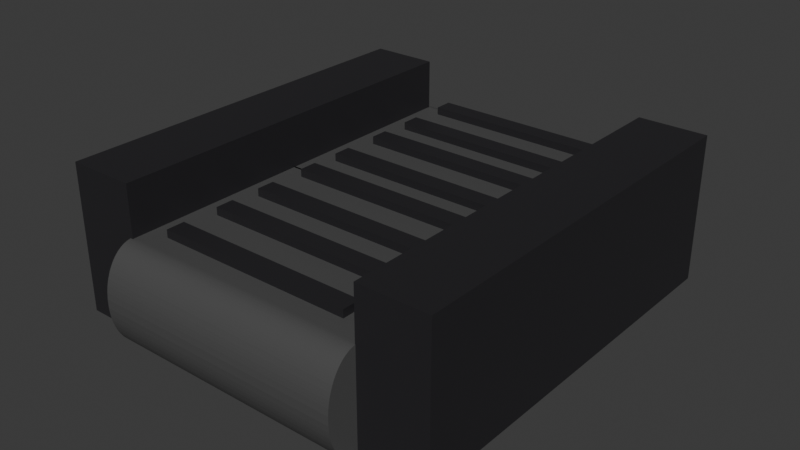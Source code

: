 # Source: belt.blend  (saved by Blender 4.4.30; exported with 4.5.12 LTS)
import bpy
from mathutils import Matrix  # noqa: F401  (used for matrix-valued properties, if any)

bpy.ops.wm.read_factory_settings(use_empty=True)
scene = bpy.context.scene
scene.name = 'Scene'

# ---- collections
col_collection = bpy.data.collections.new('Collection'); scene.collection.children.link(col_collection)

# ---- materials (node trees are filled in below, after node groups)
mat_material_001 = bpy.data.materials.new('Material.001')
mat_material_001.alpha_threshold = 0.0
mat_material_001.roughness = 0.5
mat_material_001.line_color = (0.0, 0.0, 0.0, 1.0)
mat_material = bpy.data.materials.new('Material')
mat_material.alpha_threshold = 0.0
mat_material.roughness = 0.5
mat_material.line_color = (0.0, 0.0, 0.0, 1.0)
mat_material_003 = bpy.data.materials.new('Material.003')
mat_material_002 = bpy.data.materials.new('Material.002')
mat_material_004 = bpy.data.materials.new('Material.004')
mat_material_005 = bpy.data.materials.new('Material.005')
mat_material_006 = bpy.data.materials.new('Material.006')
mat_material_007 = bpy.data.materials.new('Material.007')
mat_material_008 = bpy.data.materials.new('Material.008')
mat_material_009 = bpy.data.materials.new('Material.009')
mat_material_010 = bpy.data.materials.new('Material.010')
mat_material_011 = bpy.data.materials.new('Material.011')
mat_material_011.alpha_threshold = 0.0
mat_material_011.roughness = 0.5
mat_material_011.line_color = (0.0, 0.0, 0.0, 1.0)
mat_material_012 = bpy.data.materials.new('Material.012')
mat_material_012.alpha_threshold = 0.0
mat_material_012.roughness = 0.5
mat_material_012.line_color = (0.0, 0.0, 0.0, 1.0)
mat_material_013 = bpy.data.materials.new('Material.013')
mat_material_014 = bpy.data.materials.new('Material.014')
mat_material_015 = bpy.data.materials.new('Material.015')
mat_material_016 = bpy.data.materials.new('Material.016')
mat_material_017 = bpy.data.materials.new('Material.017')
mat_material_018 = bpy.data.materials.new('Material.018')
mat_material_019 = bpy.data.materials.new('Material.019')
mat_material_020 = bpy.data.materials.new('Material.020')
mat_material_021 = bpy.data.materials.new('Material.021')
mat_material_022 = bpy.data.materials.new('Material.022')
mat_material_022.alpha_threshold = 0.0
mat_material_022.roughness = 0.5
mat_material_022.line_color = (0.0, 0.0, 0.0, 1.0)
mat_material_023 = bpy.data.materials.new('Material.023')
mat_material_023.alpha_threshold = 0.0
mat_material_023.roughness = 0.5
mat_material_023.line_color = (0.0, 0.0, 0.0, 1.0)
mat_material_024 = bpy.data.materials.new('Material.024')
mat_material_025 = bpy.data.materials.new('Material.025')
mat_material_026 = bpy.data.materials.new('Material.026')
mat_material_027 = bpy.data.materials.new('Material.027')
mat_material_028 = bpy.data.materials.new('Material.028')
mat_material_029 = bpy.data.materials.new('Material.029')
mat_material_030 = bpy.data.materials.new('Material.030')
mat_material_031 = bpy.data.materials.new('Material.031')
mat_material_032 = bpy.data.materials.new('Material.032')
mat_material_033 = bpy.data.materials.new('Material.033')
mat_material_033.alpha_threshold = 0.0
mat_material_033.roughness = 0.5
mat_material_033.line_color = (0.0, 0.0, 0.0, 1.0)
mat_material_034 = bpy.data.materials.new('Material.034')
mat_material_034.alpha_threshold = 0.0
mat_material_034.roughness = 0.5
mat_material_034.line_color = (0.0, 0.0, 0.0, 1.0)
mat_material_035 = bpy.data.materials.new('Material.035')
mat_material_036 = bpy.data.materials.new('Material.036')
mat_material_037 = bpy.data.materials.new('Material.037')
mat_material_038 = bpy.data.materials.new('Material.038')
mat_material_039 = bpy.data.materials.new('Material.039')
mat_material_040 = bpy.data.materials.new('Material.040')
mat_material_041 = bpy.data.materials.new('Material.041')
mat_material_042 = bpy.data.materials.new('Material.042')
mat_material_043 = bpy.data.materials.new('Material.043')

# ---- material node trees
mat_material_001.use_nodes = True; mat_material_001.node_tree.nodes.clear()
_N = mat_material_001.node_tree.nodes; _L = mat_material_001.node_tree.links
n0 = _N.new('ShaderNodeOutputMaterial'); n0.name = 'Material Output'; n0.location = (300, 300)
n1 = _N.new('ShaderNodeBsdfPrincipled'); n1.name = 'Principled BSDF'; n1.location = (10, 300)
n1.inputs[0].default_value = (0.07618, 0.07619, 0.07619, 1.0)
n1.inputs[3].default_value = 1.45
_L.new(n1.outputs[0], n0.inputs[0])
n0.is_active_output = True
mat_material.use_nodes = True; mat_material.node_tree.nodes.clear()
_N = mat_material.node_tree.nodes; _L = mat_material.node_tree.links
n0 = _N.new('ShaderNodeOutputMaterial'); n0.name = 'Material Output'; n0.location = (300, 300)
n1 = _N.new('ShaderNodeBsdfPrincipled'); n1.name = 'Principled BSDF'; n1.location = (10, 300)
n1.inputs[0].default_value = (0.07618, 0.07619, 0.07619, 1.0)
n1.inputs[3].default_value = 1.45
_L.new(n1.outputs[0], n0.inputs[0])
n0.is_active_output = True
mat_material_003.use_nodes = True; mat_material_003.node_tree.nodes.clear()
_N = mat_material_003.node_tree.nodes; _L = mat_material_003.node_tree.links
n0 = _N.new('ShaderNodeBsdfPrincipled'); n0.name = 'Principled BSDF'; n0.location = (10, 300)
n0.inputs[0].default_value = (0.01938, 0.0185, 0.02122, 1.0)
n1 = _N.new('ShaderNodeOutputMaterial'); n1.name = 'Material Output'; n1.location = (300, 300)
_L.new(n0.outputs[0], n1.inputs[0])
n1.is_active_output = True
mat_material_002.use_nodes = True; mat_material_002.node_tree.nodes.clear()
_N = mat_material_002.node_tree.nodes; _L = mat_material_002.node_tree.links
n0 = _N.new('ShaderNodeBsdfPrincipled'); n0.name = 'Principled BSDF'; n0.location = (10, 300)
n0.inputs[0].default_value = (0.01938, 0.0185, 0.02122, 1.0)
n1 = _N.new('ShaderNodeOutputMaterial'); n1.name = 'Material Output'; n1.location = (300, 300)
_L.new(n0.outputs[0], n1.inputs[0])
n1.is_active_output = True
mat_material_004.use_nodes = True; mat_material_004.node_tree.nodes.clear()
_N = mat_material_004.node_tree.nodes; _L = mat_material_004.node_tree.links
n0 = _N.new('ShaderNodeBsdfPrincipled'); n0.name = 'Principled BSDF'; n0.location = (10, 300)
n0.inputs[0].default_value = (0.01938, 0.0185, 0.02122, 1.0)
n1 = _N.new('ShaderNodeOutputMaterial'); n1.name = 'Material Output'; n1.location = (300, 300)
_L.new(n0.outputs[0], n1.inputs[0])
n1.is_active_output = True
mat_material_005.use_nodes = True; mat_material_005.node_tree.nodes.clear()
_N = mat_material_005.node_tree.nodes; _L = mat_material_005.node_tree.links
n0 = _N.new('ShaderNodeBsdfPrincipled'); n0.name = 'Principled BSDF'; n0.location = (10, 300)
n0.inputs[0].default_value = (0.01938, 0.0185, 0.02122, 1.0)
n1 = _N.new('ShaderNodeOutputMaterial'); n1.name = 'Material Output'; n1.location = (300, 300)
_L.new(n0.outputs[0], n1.inputs[0])
n1.is_active_output = True
mat_material_006.use_nodes = True; mat_material_006.node_tree.nodes.clear()
_N = mat_material_006.node_tree.nodes; _L = mat_material_006.node_tree.links
n0 = _N.new('ShaderNodeBsdfPrincipled'); n0.name = 'Principled BSDF'; n0.location = (10, 300)
n0.inputs[0].default_value = (0.01938, 0.0185, 0.02122, 1.0)
n1 = _N.new('ShaderNodeOutputMaterial'); n1.name = 'Material Output'; n1.location = (300, 300)
_L.new(n0.outputs[0], n1.inputs[0])
n1.is_active_output = True
mat_material_007.use_nodes = True; mat_material_007.node_tree.nodes.clear()
_N = mat_material_007.node_tree.nodes; _L = mat_material_007.node_tree.links
n0 = _N.new('ShaderNodeBsdfPrincipled'); n0.name = 'Principled BSDF'; n0.location = (10, 300)
n0.inputs[0].default_value = (0.01938, 0.0185, 0.02122, 1.0)
n1 = _N.new('ShaderNodeOutputMaterial'); n1.name = 'Material Output'; n1.location = (300, 300)
_L.new(n0.outputs[0], n1.inputs[0])
n1.is_active_output = True
mat_material_008.use_nodes = True; mat_material_008.node_tree.nodes.clear()
_N = mat_material_008.node_tree.nodes; _L = mat_material_008.node_tree.links
n0 = _N.new('ShaderNodeBsdfPrincipled'); n0.name = 'Principled BSDF'; n0.location = (10, 300)
n0.inputs[0].default_value = (0.01938, 0.0185, 0.02122, 1.0)
n1 = _N.new('ShaderNodeOutputMaterial'); n1.name = 'Material Output'; n1.location = (300, 300)
_L.new(n0.outputs[0], n1.inputs[0])
n1.is_active_output = True
mat_material_009.use_nodes = True; mat_material_009.node_tree.nodes.clear()
_N = mat_material_009.node_tree.nodes; _L = mat_material_009.node_tree.links
n0 = _N.new('ShaderNodeBsdfPrincipled'); n0.name = 'Principled BSDF'; n0.location = (10, 300)
n0.inputs[0].default_value = (0.01938, 0.0185, 0.02122, 1.0)
n1 = _N.new('ShaderNodeOutputMaterial'); n1.name = 'Material Output'; n1.location = (300, 300)
_L.new(n0.outputs[0], n1.inputs[0])
n1.is_active_output = True
mat_material_010.use_nodes = True; mat_material_010.node_tree.nodes.clear()
_N = mat_material_010.node_tree.nodes; _L = mat_material_010.node_tree.links
n0 = _N.new('ShaderNodeBsdfPrincipled'); n0.name = 'Principled BSDF'; n0.location = (10, 300)
n0.inputs[0].default_value = (0.01938, 0.0185, 0.02122, 1.0)
n1 = _N.new('ShaderNodeOutputMaterial'); n1.name = 'Material Output'; n1.location = (300, 300)
_L.new(n0.outputs[0], n1.inputs[0])
n1.is_active_output = True
mat_material_011.use_nodes = True; mat_material_011.node_tree.nodes.clear()
_N = mat_material_011.node_tree.nodes; _L = mat_material_011.node_tree.links
n0 = _N.new('ShaderNodeOutputMaterial'); n0.name = 'Material Output'; n0.location = (300, 300)
n1 = _N.new('ShaderNodeBsdfPrincipled'); n1.name = 'Principled BSDF'; n1.location = (10, 300)
n1.inputs[0].default_value = (0.07618, 0.07619, 0.07619, 1.0)
n1.inputs[3].default_value = 1.45
_L.new(n1.outputs[0], n0.inputs[0])
n0.is_active_output = True
mat_material_012.use_nodes = True; mat_material_012.node_tree.nodes.clear()
_N = mat_material_012.node_tree.nodes; _L = mat_material_012.node_tree.links
n0 = _N.new('ShaderNodeOutputMaterial'); n0.name = 'Material Output'; n0.location = (300, 300)
n1 = _N.new('ShaderNodeBsdfPrincipled'); n1.name = 'Principled BSDF'; n1.location = (10, 300)
n1.inputs[0].default_value = (0.07618, 0.07619, 0.07619, 1.0)
n1.inputs[3].default_value = 1.45
_L.new(n1.outputs[0], n0.inputs[0])
n0.is_active_output = True
mat_material_013.use_nodes = True; mat_material_013.node_tree.nodes.clear()
_N = mat_material_013.node_tree.nodes; _L = mat_material_013.node_tree.links
n0 = _N.new('ShaderNodeBsdfPrincipled'); n0.name = 'Principled BSDF'; n0.location = (10, 300)
n0.inputs[0].default_value = (0.01938, 0.0185, 0.02122, 1.0)
n1 = _N.new('ShaderNodeOutputMaterial'); n1.name = 'Material Output'; n1.location = (300, 300)
_L.new(n0.outputs[0], n1.inputs[0])
n1.is_active_output = True
mat_material_014.use_nodes = True; mat_material_014.node_tree.nodes.clear()
_N = mat_material_014.node_tree.nodes; _L = mat_material_014.node_tree.links
n0 = _N.new('ShaderNodeBsdfPrincipled'); n0.name = 'Principled BSDF'; n0.location = (10, 300)
n0.inputs[0].default_value = (0.01938, 0.0185, 0.02122, 1.0)
n1 = _N.new('ShaderNodeOutputMaterial'); n1.name = 'Material Output'; n1.location = (300, 300)
_L.new(n0.outputs[0], n1.inputs[0])
n1.is_active_output = True
mat_material_015.use_nodes = True; mat_material_015.node_tree.nodes.clear()
_N = mat_material_015.node_tree.nodes; _L = mat_material_015.node_tree.links
n0 = _N.new('ShaderNodeBsdfPrincipled'); n0.name = 'Principled BSDF'; n0.location = (10, 300)
n0.inputs[0].default_value = (0.01938, 0.0185, 0.02122, 1.0)
n1 = _N.new('ShaderNodeOutputMaterial'); n1.name = 'Material Output'; n1.location = (300, 300)
_L.new(n0.outputs[0], n1.inputs[0])
n1.is_active_output = True
mat_material_016.use_nodes = True; mat_material_016.node_tree.nodes.clear()
_N = mat_material_016.node_tree.nodes; _L = mat_material_016.node_tree.links
n0 = _N.new('ShaderNodeBsdfPrincipled'); n0.name = 'Principled BSDF'; n0.location = (10, 300)
n0.inputs[0].default_value = (0.01938, 0.0185, 0.02122, 1.0)
n1 = _N.new('ShaderNodeOutputMaterial'); n1.name = 'Material Output'; n1.location = (300, 300)
_L.new(n0.outputs[0], n1.inputs[0])
n1.is_active_output = True
mat_material_017.use_nodes = True; mat_material_017.node_tree.nodes.clear()
_N = mat_material_017.node_tree.nodes; _L = mat_material_017.node_tree.links
n0 = _N.new('ShaderNodeBsdfPrincipled'); n0.name = 'Principled BSDF'; n0.location = (10, 300)
n0.inputs[0].default_value = (0.01938, 0.0185, 0.02122, 1.0)
n1 = _N.new('ShaderNodeOutputMaterial'); n1.name = 'Material Output'; n1.location = (300, 300)
_L.new(n0.outputs[0], n1.inputs[0])
n1.is_active_output = True
mat_material_018.use_nodes = True; mat_material_018.node_tree.nodes.clear()
_N = mat_material_018.node_tree.nodes; _L = mat_material_018.node_tree.links
n0 = _N.new('ShaderNodeBsdfPrincipled'); n0.name = 'Principled BSDF'; n0.location = (10, 300)
n0.inputs[0].default_value = (0.01938, 0.0185, 0.02122, 1.0)
n1 = _N.new('ShaderNodeOutputMaterial'); n1.name = 'Material Output'; n1.location = (300, 300)
_L.new(n0.outputs[0], n1.inputs[0])
n1.is_active_output = True
mat_material_019.use_nodes = True; mat_material_019.node_tree.nodes.clear()
_N = mat_material_019.node_tree.nodes; _L = mat_material_019.node_tree.links
n0 = _N.new('ShaderNodeBsdfPrincipled'); n0.name = 'Principled BSDF'; n0.location = (10, 300)
n0.inputs[0].default_value = (0.01938, 0.0185, 0.02122, 1.0)
n1 = _N.new('ShaderNodeOutputMaterial'); n1.name = 'Material Output'; n1.location = (300, 300)
_L.new(n0.outputs[0], n1.inputs[0])
n1.is_active_output = True
mat_material_020.use_nodes = True; mat_material_020.node_tree.nodes.clear()
_N = mat_material_020.node_tree.nodes; _L = mat_material_020.node_tree.links
n0 = _N.new('ShaderNodeBsdfPrincipled'); n0.name = 'Principled BSDF'; n0.location = (10, 300)
n0.inputs[0].default_value = (0.01938, 0.0185, 0.02122, 1.0)
n1 = _N.new('ShaderNodeOutputMaterial'); n1.name = 'Material Output'; n1.location = (300, 300)
_L.new(n0.outputs[0], n1.inputs[0])
n1.is_active_output = True
mat_material_021.use_nodes = True; mat_material_021.node_tree.nodes.clear()
_N = mat_material_021.node_tree.nodes; _L = mat_material_021.node_tree.links
n0 = _N.new('ShaderNodeBsdfPrincipled'); n0.name = 'Principled BSDF'; n0.location = (10, 300)
n0.inputs[0].default_value = (0.01938, 0.0185, 0.02122, 1.0)
n1 = _N.new('ShaderNodeOutputMaterial'); n1.name = 'Material Output'; n1.location = (300, 300)
_L.new(n0.outputs[0], n1.inputs[0])
n1.is_active_output = True
mat_material_022.use_nodes = True; mat_material_022.node_tree.nodes.clear()
_N = mat_material_022.node_tree.nodes; _L = mat_material_022.node_tree.links
n0 = _N.new('ShaderNodeOutputMaterial'); n0.name = 'Material Output'; n0.location = (300, 300)
n1 = _N.new('ShaderNodeBsdfPrincipled'); n1.name = 'Principled BSDF'; n1.location = (10, 300)
n1.inputs[0].default_value = (0.07618, 0.07619, 0.07619, 1.0)
n1.inputs[3].default_value = 1.45
_L.new(n1.outputs[0], n0.inputs[0])
n0.is_active_output = True
mat_material_023.use_nodes = True; mat_material_023.node_tree.nodes.clear()
_N = mat_material_023.node_tree.nodes; _L = mat_material_023.node_tree.links
n0 = _N.new('ShaderNodeOutputMaterial'); n0.name = 'Material Output'; n0.location = (300, 300)
n1 = _N.new('ShaderNodeBsdfPrincipled'); n1.name = 'Principled BSDF'; n1.location = (10, 300)
n1.inputs[0].default_value = (0.07618, 0.07619, 0.07619, 1.0)
n1.inputs[3].default_value = 1.45
_L.new(n1.outputs[0], n0.inputs[0])
n0.is_active_output = True
mat_material_024.use_nodes = True; mat_material_024.node_tree.nodes.clear()
_N = mat_material_024.node_tree.nodes; _L = mat_material_024.node_tree.links
n0 = _N.new('ShaderNodeBsdfPrincipled'); n0.name = 'Principled BSDF'; n0.location = (10, 300)
n0.inputs[0].default_value = (0.01938, 0.0185, 0.02122, 1.0)
n1 = _N.new('ShaderNodeOutputMaterial'); n1.name = 'Material Output'; n1.location = (300, 300)
_L.new(n0.outputs[0], n1.inputs[0])
n1.is_active_output = True
mat_material_025.use_nodes = True; mat_material_025.node_tree.nodes.clear()
_N = mat_material_025.node_tree.nodes; _L = mat_material_025.node_tree.links
n0 = _N.new('ShaderNodeBsdfPrincipled'); n0.name = 'Principled BSDF'; n0.location = (10, 300)
n0.inputs[0].default_value = (0.01938, 0.0185, 0.02122, 1.0)
n1 = _N.new('ShaderNodeOutputMaterial'); n1.name = 'Material Output'; n1.location = (300, 300)
_L.new(n0.outputs[0], n1.inputs[0])
n1.is_active_output = True
mat_material_026.use_nodes = True; mat_material_026.node_tree.nodes.clear()
_N = mat_material_026.node_tree.nodes; _L = mat_material_026.node_tree.links
n0 = _N.new('ShaderNodeBsdfPrincipled'); n0.name = 'Principled BSDF'; n0.location = (10, 300)
n0.inputs[0].default_value = (0.01938, 0.0185, 0.02122, 1.0)
n1 = _N.new('ShaderNodeOutputMaterial'); n1.name = 'Material Output'; n1.location = (300, 300)
_L.new(n0.outputs[0], n1.inputs[0])
n1.is_active_output = True
mat_material_027.use_nodes = True; mat_material_027.node_tree.nodes.clear()
_N = mat_material_027.node_tree.nodes; _L = mat_material_027.node_tree.links
n0 = _N.new('ShaderNodeBsdfPrincipled'); n0.name = 'Principled BSDF'; n0.location = (10, 300)
n0.inputs[0].default_value = (0.01938, 0.0185, 0.02122, 1.0)
n1 = _N.new('ShaderNodeOutputMaterial'); n1.name = 'Material Output'; n1.location = (300, 300)
_L.new(n0.outputs[0], n1.inputs[0])
n1.is_active_output = True
mat_material_028.use_nodes = True; mat_material_028.node_tree.nodes.clear()
_N = mat_material_028.node_tree.nodes; _L = mat_material_028.node_tree.links
n0 = _N.new('ShaderNodeBsdfPrincipled'); n0.name = 'Principled BSDF'; n0.location = (10, 300)
n0.inputs[0].default_value = (0.01938, 0.0185, 0.02122, 1.0)
n1 = _N.new('ShaderNodeOutputMaterial'); n1.name = 'Material Output'; n1.location = (300, 300)
_L.new(n0.outputs[0], n1.inputs[0])
n1.is_active_output = True
mat_material_029.use_nodes = True; mat_material_029.node_tree.nodes.clear()
_N = mat_material_029.node_tree.nodes; _L = mat_material_029.node_tree.links
n0 = _N.new('ShaderNodeBsdfPrincipled'); n0.name = 'Principled BSDF'; n0.location = (10, 300)
n0.inputs[0].default_value = (0.01938, 0.0185, 0.02122, 1.0)
n1 = _N.new('ShaderNodeOutputMaterial'); n1.name = 'Material Output'; n1.location = (300, 300)
_L.new(n0.outputs[0], n1.inputs[0])
n1.is_active_output = True
mat_material_030.use_nodes = True; mat_material_030.node_tree.nodes.clear()
_N = mat_material_030.node_tree.nodes; _L = mat_material_030.node_tree.links
n0 = _N.new('ShaderNodeBsdfPrincipled'); n0.name = 'Principled BSDF'; n0.location = (10, 300)
n0.inputs[0].default_value = (0.01938, 0.0185, 0.02122, 1.0)
n1 = _N.new('ShaderNodeOutputMaterial'); n1.name = 'Material Output'; n1.location = (300, 300)
_L.new(n0.outputs[0], n1.inputs[0])
n1.is_active_output = True
mat_material_031.use_nodes = True; mat_material_031.node_tree.nodes.clear()
_N = mat_material_031.node_tree.nodes; _L = mat_material_031.node_tree.links
n0 = _N.new('ShaderNodeBsdfPrincipled'); n0.name = 'Principled BSDF'; n0.location = (10, 300)
n0.inputs[0].default_value = (0.01938, 0.0185, 0.02122, 1.0)
n1 = _N.new('ShaderNodeOutputMaterial'); n1.name = 'Material Output'; n1.location = (300, 300)
_L.new(n0.outputs[0], n1.inputs[0])
n1.is_active_output = True
mat_material_032.use_nodes = True; mat_material_032.node_tree.nodes.clear()
_N = mat_material_032.node_tree.nodes; _L = mat_material_032.node_tree.links
n0 = _N.new('ShaderNodeBsdfPrincipled'); n0.name = 'Principled BSDF'; n0.location = (10, 300)
n0.inputs[0].default_value = (0.01938, 0.0185, 0.02122, 1.0)
n1 = _N.new('ShaderNodeOutputMaterial'); n1.name = 'Material Output'; n1.location = (300, 300)
_L.new(n0.outputs[0], n1.inputs[0])
n1.is_active_output = True
mat_material_033.use_nodes = True; mat_material_033.node_tree.nodes.clear()
_N = mat_material_033.node_tree.nodes; _L = mat_material_033.node_tree.links
n0 = _N.new('ShaderNodeOutputMaterial'); n0.name = 'Material Output'; n0.location = (300, 300)
n1 = _N.new('ShaderNodeBsdfPrincipled'); n1.name = 'Principled BSDF'; n1.location = (10, 300)
n1.inputs[0].default_value = (0.07618, 0.07619, 0.07619, 1.0)
n1.inputs[3].default_value = 1.45
_L.new(n1.outputs[0], n0.inputs[0])
n0.is_active_output = True
mat_material_034.use_nodes = True; mat_material_034.node_tree.nodes.clear()
_N = mat_material_034.node_tree.nodes; _L = mat_material_034.node_tree.links
n0 = _N.new('ShaderNodeOutputMaterial'); n0.name = 'Material Output'; n0.location = (300, 300)
n1 = _N.new('ShaderNodeBsdfPrincipled'); n1.name = 'Principled BSDF'; n1.location = (10, 300)
n1.inputs[0].default_value = (0.07618, 0.07619, 0.07619, 1.0)
n1.inputs[3].default_value = 1.45
_L.new(n1.outputs[0], n0.inputs[0])
n0.is_active_output = True
mat_material_035.use_nodes = True; mat_material_035.node_tree.nodes.clear()
_N = mat_material_035.node_tree.nodes; _L = mat_material_035.node_tree.links
n0 = _N.new('ShaderNodeBsdfPrincipled'); n0.name = 'Principled BSDF'; n0.location = (10, 300)
n0.inputs[0].default_value = (0.01938, 0.0185, 0.02122, 1.0)
n1 = _N.new('ShaderNodeOutputMaterial'); n1.name = 'Material Output'; n1.location = (300, 300)
_L.new(n0.outputs[0], n1.inputs[0])
n1.is_active_output = True
mat_material_036.use_nodes = True; mat_material_036.node_tree.nodes.clear()
_N = mat_material_036.node_tree.nodes; _L = mat_material_036.node_tree.links
n0 = _N.new('ShaderNodeBsdfPrincipled'); n0.name = 'Principled BSDF'; n0.location = (10, 300)
n0.inputs[0].default_value = (0.01938, 0.0185, 0.02122, 1.0)
n1 = _N.new('ShaderNodeOutputMaterial'); n1.name = 'Material Output'; n1.location = (300, 300)
_L.new(n0.outputs[0], n1.inputs[0])
n1.is_active_output = True
mat_material_037.use_nodes = True; mat_material_037.node_tree.nodes.clear()
_N = mat_material_037.node_tree.nodes; _L = mat_material_037.node_tree.links
n0 = _N.new('ShaderNodeBsdfPrincipled'); n0.name = 'Principled BSDF'; n0.location = (10, 300)
n0.inputs[0].default_value = (0.01938, 0.0185, 0.02122, 1.0)
n1 = _N.new('ShaderNodeOutputMaterial'); n1.name = 'Material Output'; n1.location = (300, 300)
_L.new(n0.outputs[0], n1.inputs[0])
n1.is_active_output = True
mat_material_038.use_nodes = True; mat_material_038.node_tree.nodes.clear()
_N = mat_material_038.node_tree.nodes; _L = mat_material_038.node_tree.links
n0 = _N.new('ShaderNodeBsdfPrincipled'); n0.name = 'Principled BSDF'; n0.location = (10, 300)
n0.inputs[0].default_value = (0.01938, 0.0185, 0.02122, 1.0)
n1 = _N.new('ShaderNodeOutputMaterial'); n1.name = 'Material Output'; n1.location = (300, 300)
_L.new(n0.outputs[0], n1.inputs[0])
n1.is_active_output = True
mat_material_039.use_nodes = True; mat_material_039.node_tree.nodes.clear()
_N = mat_material_039.node_tree.nodes; _L = mat_material_039.node_tree.links
n0 = _N.new('ShaderNodeBsdfPrincipled'); n0.name = 'Principled BSDF'; n0.location = (10, 300)
n0.inputs[0].default_value = (0.01938, 0.0185, 0.02122, 1.0)
n1 = _N.new('ShaderNodeOutputMaterial'); n1.name = 'Material Output'; n1.location = (300, 300)
_L.new(n0.outputs[0], n1.inputs[0])
n1.is_active_output = True
mat_material_040.use_nodes = True; mat_material_040.node_tree.nodes.clear()
_N = mat_material_040.node_tree.nodes; _L = mat_material_040.node_tree.links
n0 = _N.new('ShaderNodeBsdfPrincipled'); n0.name = 'Principled BSDF'; n0.location = (10, 300)
n0.inputs[0].default_value = (0.01938, 0.0185, 0.02122, 1.0)
n1 = _N.new('ShaderNodeOutputMaterial'); n1.name = 'Material Output'; n1.location = (300, 300)
_L.new(n0.outputs[0], n1.inputs[0])
n1.is_active_output = True
mat_material_041.use_nodes = True; mat_material_041.node_tree.nodes.clear()
_N = mat_material_041.node_tree.nodes; _L = mat_material_041.node_tree.links
n0 = _N.new('ShaderNodeBsdfPrincipled'); n0.name = 'Principled BSDF'; n0.location = (10, 300)
n0.inputs[0].default_value = (0.01938, 0.0185, 0.02122, 1.0)
n1 = _N.new('ShaderNodeOutputMaterial'); n1.name = 'Material Output'; n1.location = (300, 300)
_L.new(n0.outputs[0], n1.inputs[0])
n1.is_active_output = True
mat_material_042.use_nodes = True; mat_material_042.node_tree.nodes.clear()
_N = mat_material_042.node_tree.nodes; _L = mat_material_042.node_tree.links
n0 = _N.new('ShaderNodeBsdfPrincipled'); n0.name = 'Principled BSDF'; n0.location = (10, 300)
n0.inputs[0].default_value = (0.01938, 0.0185, 0.02122, 1.0)
n1 = _N.new('ShaderNodeOutputMaterial'); n1.name = 'Material Output'; n1.location = (300, 300)
_L.new(n0.outputs[0], n1.inputs[0])
n1.is_active_output = True
mat_material_043.use_nodes = True; mat_material_043.node_tree.nodes.clear()
_N = mat_material_043.node_tree.nodes; _L = mat_material_043.node_tree.links
n0 = _N.new('ShaderNodeBsdfPrincipled'); n0.name = 'Principled BSDF'; n0.location = (10, 300)
n0.inputs[0].default_value = (0.01938, 0.0185, 0.02122, 1.0)
n1 = _N.new('ShaderNodeOutputMaterial'); n1.name = 'Material Output'; n1.location = (300, 300)
_L.new(n0.outputs[0], n1.inputs[0])
n1.is_active_output = True

# ---- world
world_world = bpy.data.worlds.new('World'); scene.world = world_world
world_world.use_nodes = True; world_world.node_tree.nodes.clear()
_N = world_world.node_tree.nodes; _L = world_world.node_tree.links
n0 = _N.new('ShaderNodeOutputWorld'); n0.name = 'World Output'; n0.location = (300, 300)
n1 = _N.new('ShaderNodeBackground'); n1.name = 'Background'; n1.location = (10, 300)
n1.inputs[0].default_value = (0.05088, 0.05088, 0.05088, 1.0)
_L.new(n1.outputs[0], n0.inputs[0])
n0.is_active_output = True
world_world.color = (0.05088, 0.05088, 0.05088)
world_world.sun_shadow_jitter_overblur = 0.0

# ---- meshes
me_cube_001 = bpy.data.meshes.new('Cube.001')
me_cube_001.from_pydata([(1.0, 1.0, 1.0), (1.0, 1.0, -1.0), (1.0, -1.0, 1.0), (1.0, -1.0, -1.0), (-1.0, 1.0, 1.0), (-1.0, 1.0, -1.0), (-1.0, -1.0, 1.0), (-1.0, -1.0, -1.0), (1.0, 1.0, 1.0), (1.0, 1.0, -1.0), (-1.0, 1.0, 1.0), (-1.0, 1.0, -1.0), (1.0, 1.0, -1.0), (1.0, 1.335, -0.02144), (1.0, 1.022, -0.9979), (1.0, 1.044, -0.9916), (1.0, 1.065, -0.9812), (1.0, 1.087, -0.9667), (1.0, 1.108, -0.9481), (1.0, 1.128, -0.9255), (1.0, 1.148, -0.8991), (1.0, 1.168, -0.8689), (1.0, 1.186, -0.8351), (1.0, 1.204, -0.7978), (1.0, 1.221, -0.7572), (1.0, 1.237, -0.7134), (1.0, 1.252, -0.6666), (1.0, 1.266, -0.6171), (1.0, 1.279, -0.5651), (1.0, 1.29, -0.5107), (1.0, 1.301, -0.4542), (1.0, 1.31, -0.3959), (1.0, 1.318, -0.336), (1.0, 1.324, -0.2747), (1.0, 1.329, -0.2123), (1.0, 1.332, -0.1492), (1.0, 1.335, -0.08544), (-1.0, 1.335, -0.02144), (-1.0, 1.0, -1.0), (-1.0, 1.335, -0.08544), (-1.0, 1.332, -0.1492), (-1.0, 1.329, -0.2123), (-1.0, 1.324, -0.2747), (-1.0, 1.318, -0.336), (-1.0, 1.31, -0.3959), (-1.0, 1.301, -0.4542), (-1.0, 1.29, -0.5107), (-1.0, 1.279, -0.5651), (-1.0, 1.266, -0.6171), (-1.0, 1.252, -0.6666), (-1.0, 1.237, -0.7134), (-1.0, 1.221, -0.7572), (-1.0, 1.204, -0.7978), (-1.0, 1.186, -0.8351), (-1.0, 1.168, -0.8689), (-1.0, 1.148, -0.8991), (-1.0, 1.128, -0.9255), (-1.0, 1.108, -0.9481), (-1.0, 1.087, -0.9667), (-1.0, 1.065, -0.9812), (-1.0, 1.044, -0.9916), (-1.0, 1.022, -0.9979), (1.0, 1.335, 0.02144), (1.0, 1.0, 1.0), (1.0, 1.335, 0.08544), (1.0, 1.332, 0.1492), (1.0, 1.329, 0.2123), (1.0, 1.324, 0.2747), (1.0, 1.318, 0.336), (1.0, 1.31, 0.3959), (1.0, 1.301, 0.4542), (1.0, 1.29, 0.5107), (1.0, 1.279, 0.5651), (1.0, 1.266, 0.6171), (1.0, 1.252, 0.6666), (1.0, 1.237, 0.7134), (1.0, 1.221, 0.7572), (1.0, 1.204, 0.7978), (1.0, 1.186, 0.8351), (1.0, 1.168, 0.8689), (1.0, 1.148, 0.8991), (1.0, 1.128, 0.9255), (1.0, 1.108, 0.9481), (1.0, 1.087, 0.9667), (1.0, 1.065, 0.9812), (1.0, 1.044, 0.9916), (1.0, 1.022, 0.9979), (-1.0, 1.0, 1.0), (-1.0, 1.335, 0.02144), (-1.0, 1.022, 0.9979), (-1.0, 1.044, 0.9916), (-1.0, 1.065, 0.9812), (-1.0, 1.087, 0.9667), (-1.0, 1.108, 0.9481), (-1.0, 1.128, 0.9255), (-1.0, 1.148, 0.8991), (-1.0, 1.168, 0.8689), (-1.0, 1.186, 0.8351), (-1.0, 1.204, 0.7978), (-1.0, 1.221, 0.7572), (-1.0, 1.237, 0.7134), (-1.0, 1.252, 0.6666), (-1.0, 1.266, 0.6171), (-1.0, 1.279, 0.5651), (-1.0, 1.29, 0.5107), (-1.0, 1.301, 0.4542), (-1.0, 1.31, 0.3959), (-1.0, 1.318, 0.336), (-1.0, 1.324, 0.2747), (-1.0, 1.329, 0.2123), (-1.0, 1.332, 0.1492), (-1.0, 1.335, 0.08544), (1.0, -3.109, 1.0), (1.0, -3.109, -1.0), (1.0, -0.9789, 1.0), (1.0, -0.9789, -1.0), (-1.0, -3.109, 1.0), (-1.0, -3.109, -1.0), (-1.0, -0.9789, 1.0), (-1.0, -0.9789, -1.0), (1.0, -3.109, 1.0), (1.0, -3.109, -1.0), (-1.0, -3.109, 1.0), (-1.0, -3.109, -1.0), (1.0, -3.109, -1.0), (1.0, -3.466, -0.02144), (1.0, -3.132, -0.9979), (1.0, -3.155, -0.9916), (1.0, -3.178, -0.9812), (1.0, -3.201, -0.9667), (1.0, -3.224, -0.9481), (1.0, -3.245, -0.9255), (1.0, -3.267, -0.8991), (1.0, -3.287, -0.8689), (1.0, -3.307, -0.8351), (1.0, -3.326, -0.7978), (1.0, -3.344, -0.7572), (1.0, -3.361, -0.7134), (1.0, -3.377, -0.6666), (1.0, -3.392, -0.6171), (1.0, -3.406, -0.5651), (1.0, -3.418, -0.5107), (1.0, -3.429, -0.4542), (1.0, -3.439, -0.3959), (1.0, -3.447, -0.336), (1.0, -3.454, -0.2747), (1.0, -3.459, -0.2123), (1.0, -3.463, -0.1492), (1.0, -3.465, -0.08544), (-1.0, -3.466, -0.02144), (-1.0, -3.109, -1.0), (-1.0, -3.465, -0.08544), (-1.0, -3.463, -0.1492), (-1.0, -3.459, -0.2123), (-1.0, -3.454, -0.2747), (-1.0, -3.447, -0.336), (-1.0, -3.439, -0.3959), (-1.0, -3.429, -0.4542), (-1.0, -3.418, -0.5107), (-1.0, -3.406, -0.5651), (-1.0, -3.392, -0.6171), (-1.0, -3.377, -0.6666), (-1.0, -3.361, -0.7134), (-1.0, -3.344, -0.7572), (-1.0, -3.326, -0.7978), (-1.0, -3.307, -0.8351), (-1.0, -3.287, -0.8689), (-1.0, -3.267, -0.8991), (-1.0, -3.245, -0.9255), (-1.0, -3.224, -0.9481), (-1.0, -3.201, -0.9667), (-1.0, -3.178, -0.9812), (-1.0, -3.155, -0.9916), (-1.0, -3.132, -0.9979), (1.0, -3.466, 0.02144), (1.0, -3.109, 1.0), (1.0, -3.465, 0.08544), (1.0, -3.463, 0.1492), (1.0, -3.459, 0.2123), (1.0, -3.454, 0.2747), (1.0, -3.447, 0.336), (1.0, -3.439, 0.3959), (1.0, -3.429, 0.4542), (1.0, -3.418, 0.5107), (1.0, -3.406, 0.5651), (1.0, -3.392, 0.6171), (1.0, -3.377, 0.6666), (1.0, -3.361, 0.7134), (1.0, -3.344, 0.7572), (1.0, -3.326, 0.7978), (1.0, -3.307, 0.8351), (1.0, -3.287, 0.8689), (1.0, -3.267, 0.8991), (1.0, -3.245, 0.9255), (1.0, -3.224, 0.9481), (1.0, -3.201, 0.9667), (1.0, -3.178, 0.9812), (1.0, -3.155, 0.9916), (1.0, -3.132, 0.9979), (-1.0, -3.109, 1.0), (-1.0, -3.466, 0.02144), (-1.0, -3.132, 0.9979), (-1.0, -3.155, 0.9916), (-1.0, -3.178, 0.9812), (-1.0, -3.201, 0.9667), (-1.0, -3.224, 0.9481), (-1.0, -3.245, 0.9255), (-1.0, -3.267, 0.8991), (-1.0, -3.287, 0.8689), (-1.0, -3.307, 0.8351), (-1.0, -3.326, 0.7978), (-1.0, -3.344, 0.7572), (-1.0, -3.361, 0.7134), (-1.0, -3.377, 0.6666), (-1.0, -3.392, 0.6171), (-1.0, -3.406, 0.5651), (-1.0, -3.418, 0.5107), (-1.0, -3.429, 0.4542), (-1.0, -3.439, 0.3959), (-1.0, -3.447, 0.336), (-1.0, -3.454, 0.2747), (-1.0, -3.459, 0.2123), (-1.0, -3.463, 0.1492), (-1.0, -3.465, 0.08544), (0.9964, 1.019, -0.9292), (0.9964, 1.019, 2.024), (0.9964, -3.142, -0.9292), (0.9964, -3.142, 2.024), (1.541, 1.019, -0.9292), (1.541, 1.019, 2.024), (1.541, -3.142, -0.9292), (1.541, -3.142, 2.024), (-1.523, 1.019, -0.9292), (-1.523, 1.019, 2.024), (-1.523, -3.142, -0.9292), (-1.523, -3.142, 2.024), (-0.9784, 1.019, -0.9292), (-0.9784, 1.019, 2.024), (-0.9784, -3.142, -0.9292), (-0.9784, -3.142, 2.024), (0.7624, -2.54, 0.7916), (-0.8156, -2.54, 0.7916), (0.7624, -2.734, 0.7916), (-0.8156, -2.734, 0.7916), (0.7624, -1.998, 0.7916), (-0.8156, -1.998, 0.7916), (0.7624, -2.191, 0.7916), (-0.8156, -2.191, 0.7916), (0.7624, -1.437, 0.7916), (-0.8156, -1.437, 0.7916), (0.7624, -1.63, 0.7916), (-0.8156, -1.63, 0.7916), (0.7624, 0.2316, 0.7916), (-0.8156, 0.2316, 0.7916), (0.7624, 0.0383, 0.7916), (-0.8156, 0.0383, 0.7916), (0.7624, -0.3295, 0.7916), (-0.8156, -0.3295, 0.7916), (0.7624, -0.5229, 0.7916), (-0.8156, -0.5229, 0.7916), (0.7624, -0.8721, 0.7916), (-0.8156, -0.8721, 0.7916), (0.7624, -1.065, 0.7916), (-0.8156, -1.065, 0.7916), (0.7624, 0.8082, 0.7916), (-0.8156, 0.8082, 0.7916), (0.7624, 0.6148, 0.7916), (-0.8156, 0.6148, 0.7916)], [], [(0, 4, 6, 2), (3, 2, 6, 7), (7, 6, 4, 5), (5, 1, 3, 7), (1, 0, 2, 3), (5, 4, 87, 89, 90, 91, 92, 93, 94, 95, 96, 97, 98, 99, 100, 101, 102, 103, 104, 105, 106, 107, 108, 109, 110, 111, 88, 37, 39, 40, 41, 42, 43, 44, 45, 46, 47, 48, 49, 50, 51, 52, 53, 54, 55, 56, 57, 58, 59, 60, 61, 38), (0, 4, 10, 8), (4, 5, 11, 10), (5, 1, 9, 11), (0, 1, 12, 14, 15, 16, 17, 18, 19, 20, 21, 22, 23, 24, 25, 26, 27, 28, 29, 30, 31, 32, 33, 34, 35, 36, 13, 62, 64, 65, 66, 67, 68, 69, 70, 71, 72, 73, 74, 75, 76, 77, 78, 79, 80, 81, 82, 83, 84, 85, 86, 63), (4, 0, 63, 87), (37, 88, 62, 13), (12, 38, 61, 14), (14, 61, 60, 15), (15, 60, 59, 16), (16, 59, 58, 17), (17, 58, 57, 18), (18, 57, 56, 19), (19, 56, 55, 20), (20, 55, 54, 21), (21, 54, 53, 22), (22, 53, 52, 23), (23, 52, 51, 24), (24, 51, 50, 25), (25, 50, 49, 26), (26, 49, 48, 27), (27, 48, 47, 28), (28, 47, 46, 29), (29, 46, 45, 30), (30, 45, 44, 31), (31, 44, 43, 32), (32, 43, 42, 33), (33, 42, 41, 34), (34, 41, 40, 35), (35, 40, 39, 36), (36, 39, 37, 13), (87, 63, 86, 89), (89, 86, 85, 90), (90, 85, 84, 91), (91, 84, 83, 92), (92, 83, 82, 93), (93, 82, 81, 94), (94, 81, 80, 95), (95, 80, 79, 96), (96, 79, 78, 97), (97, 78, 77, 98), (98, 77, 76, 99), (99, 76, 75, 100), (100, 75, 74, 101), (101, 74, 73, 102), (102, 73, 72, 103), (103, 72, 71, 104), (104, 71, 70, 105), (105, 70, 69, 106), (106, 69, 68, 107), (107, 68, 67, 108), (108, 67, 66, 109), (109, 66, 65, 110), (110, 65, 64, 111), (111, 64, 62, 88), (1, 5, 38, 12), (112, 114, 118, 116), (115, 119, 118, 114), (119, 117, 116, 118), (117, 119, 115, 113), (113, 115, 114, 112), (117, 150, 173, 172, 171, 170, 169, 168, 167, 166, 165, 164, 163, 162, 161, 160, 159, 158, 157, 156, 155, 154, 153, 152, 151, 149, 200, 223, 222, 221, 220, 219, 218, 217, 216, 215, 214, 213, 212, 211, 210, 209, 208, 207, 206, 205, 204, 203, 202, 201, 199, 116), (112, 116, 122, 120), (116, 117, 123, 122), (117, 113, 121, 123), (112, 175, 198, 197, 196, 195, 194, 193, 192, 191, 190, 189, 188, 187, 186, 185, 184, 183, 182, 181, 180, 179, 178, 177, 176, 174, 125, 148, 147, 146, 145, 144, 143, 142, 141, 140, 139, 138, 137, 136, 135, 134, 133, 132, 131, 130, 129, 128, 127, 126, 124, 113), (116, 199, 175, 112), (149, 125, 174, 200), (124, 126, 173, 150), (126, 127, 172, 173), (127, 128, 171, 172), (128, 129, 170, 171), (129, 130, 169, 170), (130, 131, 168, 169), (131, 132, 167, 168), (132, 133, 166, 167), (133, 134, 165, 166), (134, 135, 164, 165), (135, 136, 163, 164), (136, 137, 162, 163), (137, 138, 161, 162), (138, 139, 160, 161), (139, 140, 159, 160), (140, 141, 158, 159), (141, 142, 157, 158), (142, 143, 156, 157), (143, 144, 155, 156), (144, 145, 154, 155), (145, 146, 153, 154), (146, 147, 152, 153), (147, 148, 151, 152), (148, 125, 149, 151), (199, 201, 198, 175), (201, 202, 197, 198), (202, 203, 196, 197), (203, 204, 195, 196), (204, 205, 194, 195), (205, 206, 193, 194), (206, 207, 192, 193), (207, 208, 191, 192), (208, 209, 190, 191), (209, 210, 189, 190), (210, 211, 188, 189), (211, 212, 187, 188), (212, 213, 186, 187), (213, 214, 185, 186), (214, 215, 184, 185), (215, 216, 183, 184), (216, 217, 182, 183), (217, 218, 181, 182), (218, 219, 180, 181), (219, 220, 179, 180), (220, 221, 178, 179), (221, 222, 177, 178), (222, 223, 176, 177), (223, 200, 174, 176), (113, 124, 150, 117), (224, 226, 227, 225), (226, 230, 231, 227), (230, 228, 229, 231), (228, 224, 225, 229), (226, 224, 228, 230), (231, 229, 225, 227), (232, 234, 235, 233), (234, 238, 239, 235), (238, 236, 237, 239), (236, 232, 233, 237), (234, 232, 236, 238), (239, 237, 233, 235), (241, 240, 242, 243), (245, 244, 246, 247), (249, 248, 250, 251), (253, 252, 254, 255), (257, 256, 258, 259), (261, 260, 262, 263), (265, 264, 266, 267)])
me_cube_001.polygons.foreach_set('material_index', [0, 0, 0, 0, 0, 0, 0, 0, 0, 0, 0, 0, 0, 0, 0, 0, 0, 0, 0, 0, 0, 0, 0, 0, 0, 0, 0, 0, 0, 0, 0, 0, 0, 0, 0, 0, 0, 0, 0, 0, 0, 0, 0, 0, 0, 0, 0, 0, 0, 0, 0, 0, 0, 0, 0, 0, 0, 0, 0, 0, 0, 1, 1, 1, 1, 1, 1, 1, 1, 1, 1, 1, 1, 1, 1, 1, 1, 1, 1, 1, 1, 1, 1, 1, 1, 1, 1, 1, 1, 1, 1, 1, 1, 1, 1, 1, 1, 1, 1, 1, 1, 1, 1, 1, 1, 1, 1, 1, 1, 1, 1, 1, 1, 1, 1, 1, 1, 1, 1, 1, 1, 1, 2, 2, 2, 2, 2, 2, 3, 3, 3, 3, 3, 3, 4, 5, 6, 7, 8, 9, 10])
_uv = me_cube_001.uv_layers.new(name='UVMap')
_uv.uv.foreach_set('vector', [0.625, 0.5, 0.875, 0.5, 0.875, 0.75, 0.625, 0.75, 0.375, 0.75, 0.625, 0.75, 0.625, 1.0, 0.375, 1.0, 0.375, 0.0, 0.625, 0.0, 0.625, 0.25, 0.375, 0.25, 0.125, 0.5, 0.375, 0.5, 0.375, 0.75, 0.125, 0.75, 0.375, 0.5, 0.625, 0.5, 0.625, 0.75, 0.375, 0.75, 0.375, 0.25, 0.625, 0.25, 0.625, 0.25, 0.6247, 0.25, 0.624, 0.25, 0.6226, 0.25, 0.6208, 0.25, 0.6185, 0.25, 0.6157, 0.25, 0.6124, 0.25, 0.6086, 0.25, 0.6044, 0.25, 0.5997, 0.25, 0.5946, 0.25, 0.5892, 0.25, 0.5833, 0.25, 0.5771, 0.25, 0.5706, 0.25, 0.5638, 0.25, 0.5568, 0.25, 0.5495, 0.25, 0.542, 0.25, 0.5343, 0.25, 0.5265, 0.25, 0.5186, 0.25, 0.5107, 0.25, 0.5027, 0.25, 0.4973, 0.25, 0.4893, 0.25, 0.4814, 0.25, 0.4735, 0.25, 0.4657, 0.25, 0.458, 0.25, 0.4505, 0.25, 0.4432, 0.25, 0.4362, 0.25, 0.4294, 0.25, 0.4229, 0.25, 0.4167, 0.25, 0.4108, 0.25, 0.4054, 0.25, 0.4003, 0.25, 0.3956, 0.25, 0.3914, 0.25, 0.3876, 0.25, 0.3843, 0.25, 0.3815, 0.25, 0.3792, 0.25, 0.3774, 0.25, 0.376, 0.25, 0.3753, 0.25, 0.375, 0.25, 0.625, 0.5, 0.875, 0.5, 0.875, 0.5, 0.625, 0.5, 0.625, 0.25, 0.375, 0.25, 0.375, 0.25, 0.625, 0.25, 0.125, 0.5, 0.375, 0.5, 0.375, 0.5, 0.125, 0.5, 0.625, 0.5, 0.375, 0.5, 0.375, 0.5, 0.3753, 0.5, 0.376, 0.5, 0.3774, 0.5, 0.3792, 0.5, 0.3815, 0.5, 0.3843, 0.5, 0.3876, 0.5, 0.3914, 0.5, 0.3956, 0.5, 0.4003, 0.5, 0.4054, 0.5, 0.4108, 0.5, 0.4167, 0.5, 0.4229, 0.5, 0.4294, 0.5, 0.4362, 0.5, 0.4432, 0.5, 0.4505, 0.5, 0.458, 0.5, 0.4657, 0.5, 0.4735, 0.5, 0.4814, 0.5, 0.4893, 0.5, 0.4973, 0.5, 0.5027, 0.5, 0.5107, 0.5, 0.5186, 0.5, 0.5265, 0.5, 0.5343, 0.5, 0.542, 0.5, 0.5495, 0.5, 0.5568, 0.5, 0.5638, 0.5, 0.5706, 0.5, 0.5771, 0.5, 0.5833, 0.5, 0.5892, 0.5, 0.5946, 0.5, 0.5997, 0.5, 0.6044, 0.5, 0.6086, 0.5, 0.6124, 0.5, 0.6157, 0.5, 0.6185, 0.5, 0.6208, 0.5, 0.6226, 0.5, 0.624, 0.5, 0.6247, 0.5, 0.625, 0.5, 0.875, 0.5, 0.625, 0.5, 0.625, 0.5, 0.875, 0.5, 0.4973, 0.25, 0.5027, 0.25, 0.5027, 0.5, 0.4973, 0.5, 0.375, 0.5, 0.125, 0.5, 0.125, 0.5, 0.375, 0.5, 0.375, 0.5, 0.125, 0.5, 0.125, 0.5, 0.375, 0.5, 0.375, 0.5, 0.125, 0.5, 0.125, 0.5, 0.375, 0.5, 0.375, 0.5, 0.125, 0.5, 0.125, 0.5, 0.375, 0.5, 0.375, 0.5, 0.125, 0.5, 0.125, 0.5, 0.375, 0.5, 0.375, 0.5, 0.125, 0.5, 0.125, 0.5, 0.375, 0.5, 0.375, 0.5, 0.125, 0.5, 0.125, 0.5, 0.375, 0.5, 0.375, 0.5, 0.125, 0.5, 0.125, 0.5, 0.375, 0.5, 0.375, 0.5, 0.125, 0.5, 0.125, 0.5, 0.375, 0.5, 0.375, 0.5, 0.125, 0.5, 0.125, 0.5, 0.375, 0.5, 0.375, 0.5, 0.125, 0.5, 0.125, 0.5, 0.375, 0.5, 0.375, 0.5, 0.125, 0.5, 0.125, 0.5, 0.375, 0.5, 0.375, 0.5, 0.375, 0.25, 0.4167, 0.25, 0.4167, 0.5, 0.4167, 0.5, 0.4167, 0.25, 0.4229, 0.25, 0.4229, 0.5, 0.4229, 0.5, 0.4229, 0.25, 0.4294, 0.25, 0.4294, 0.5, 0.4294, 0.5, 0.4294, 0.25, 0.4362, 0.25, 0.4362, 0.5, 0.4362, 0.5, 0.4362, 0.25, 0.4432, 0.25, 0.4432, 0.5, 0.4432, 0.5, 0.4432, 0.25, 0.4505, 0.25, 0.4505, 0.5, 0.4505, 0.5, 0.4505, 0.25, 0.458, 0.25, 0.458, 0.5, 0.458, 0.5, 0.458, 0.25, 0.4657, 0.25, 0.4657, 0.5, 0.4657, 0.5, 0.4657, 0.25, 0.4735, 0.25, 0.4735, 0.5, 0.4735, 0.5, 0.4735, 0.25, 0.4814, 0.25, 0.4814, 0.5, 0.4814, 0.5, 0.4814, 0.25, 0.4893, 0.25, 0.4893, 0.5, 0.4893, 0.5, 0.4893, 0.25, 0.4973, 0.25, 0.4973, 0.5, 0.875, 0.5, 0.625, 0.5, 0.625, 0.5, 0.875, 0.5, 0.875, 0.5, 0.625, 0.5, 0.625, 0.5, 0.875, 0.5, 0.875, 0.5, 0.625, 0.5, 0.625, 0.5, 0.875, 0.5, 0.875, 0.5, 0.625, 0.5, 0.625, 0.5, 0.875, 0.5, 0.875, 0.5, 0.625, 0.5, 0.625, 0.5, 0.875, 0.5, 0.875, 0.5, 0.625, 0.5, 0.625, 0.5, 0.875, 0.5, 0.875, 0.5, 0.625, 0.5, 0.625, 0.5, 0.875, 0.5, 0.875, 0.5, 0.625, 0.5, 0.625, 0.5, 0.875, 0.5, 0.875, 0.5, 0.625, 0.5, 0.625, 0.5, 0.875, 0.5, 0.875, 0.5, 0.625, 0.5, 0.625, 0.5, 0.875, 0.5, 0.875, 0.5, 0.625, 0.5, 0.625, 0.5, 0.875, 0.5, 0.875, 0.5, 0.625, 0.5, 0.625, 0.5, 0.875, 0.5, 0.625, 0.25, 0.625, 0.5, 0.5833, 0.5, 0.5833, 0.25, 0.5833, 0.25, 0.5833, 0.5, 0.5771, 0.5, 0.5771, 0.25, 0.5771, 0.25, 0.5771, 0.5, 0.5706, 0.5, 0.5706, 0.25, 0.5706, 0.25, 0.5706, 0.5, 0.5638, 0.5, 0.5638, 0.25, 0.5638, 0.25, 0.5638, 0.5, 0.5568, 0.5, 0.5568, 0.25, 0.5568, 0.25, 0.5568, 0.5, 0.5495, 0.5, 0.5495, 0.25, 0.5495, 0.25, 0.5495, 0.5, 0.542, 0.5, 0.542, 0.25, 0.542, 0.25, 0.542, 0.5, 0.5343, 0.5, 0.5343, 0.25, 0.5343, 0.25, 0.5343, 0.5, 0.5265, 0.5, 0.5265, 0.25, 0.5265, 0.25, 0.5265, 0.5, 0.5186, 0.5, 0.5186, 0.25, 0.5186, 0.25, 0.5186, 0.5, 0.5107, 0.5, 0.5107, 0.25, 0.5107, 0.25, 0.5107, 0.5, 0.5027, 0.5, 0.5027, 0.25, 0.375, 0.5, 0.125, 0.5, 0.125, 0.5, 0.375, 0.5, 0.625, 0.5, 0.625, 0.75, 0.875, 0.75, 0.875, 0.5, 0.375, 0.75, 0.375, 1.0, 0.625, 1.0, 0.625, 0.75, 0.375, 0.0, 0.375, 0.25, 0.625, 0.25, 0.625, 0.0, 0.125, 0.5, 0.125, 0.75, 0.375, 0.75, 0.375, 0.5, 0.375, 0.5, 0.375, 0.75, 0.625, 0.75, 0.625, 0.5, 0.375, 0.25, 0.375, 0.25, 0.3753, 0.25, 0.376, 0.25, 0.3774, 0.25, 0.3792, 0.25, 0.3815, 0.25, 0.3843, 0.25, 0.3876, 0.25, 0.3914, 0.25, 0.3956, 0.25, 0.4003, 0.25, 0.4054, 0.25, 0.4108, 0.25, 0.4167, 0.25, 0.4229, 0.25, 0.4294, 0.25, 0.4362, 0.25, 0.4432, 0.25, 0.4505, 0.25, 0.458, 0.25, 0.4657, 0.25, 0.4735, 0.25, 0.4814, 0.25, 0.4893, 0.25, 0.4973, 0.25, 0.5027, 0.25, 0.5107, 0.25, 0.5186, 0.25, 0.5265, 0.25, 0.5343, 0.25, 0.542, 0.25, 0.5495, 0.25, 0.5568, 0.25, 0.5638, 0.25, 0.5706, 0.25, 0.5771, 0.25, 0.5833, 0.25, 0.5892, 0.25, 0.5946, 0.25, 0.5997, 0.25, 0.6044, 0.25, 0.6086, 0.25, 0.6124, 0.25, 0.6157, 0.25, 0.6185, 0.25, 0.6208, 0.25, 0.6226, 0.25, 0.624, 0.25, 0.6247, 0.25, 0.625, 0.25, 0.625, 0.25, 0.625, 0.5, 0.875, 0.5, 0.875, 0.5, 0.625, 0.5, 0.625, 0.25, 0.375, 0.25, 0.375, 0.25, 0.625, 0.25, 0.125, 0.5, 0.375, 0.5, 0.375, 0.5, 0.125, 0.5, 0.625, 0.5, 0.625, 0.5, 0.6247, 0.5, 0.624, 0.5, 0.6226, 0.5, 0.6208, 0.5, 0.6185, 0.5, 0.6157, 0.5, 0.6124, 0.5, 0.6086, 0.5, 0.6044, 0.5, 0.5997, 0.5, 0.5946, 0.5, 0.5892, 0.5, 0.5833, 0.5, 0.5771, 0.5, 0.5706, 0.5, 0.5638, 0.5, 0.5568, 0.5, 0.5495, 0.5, 0.542, 0.5, 0.5343, 0.5, 0.5265, 0.5, 0.5186, 0.5, 0.5107, 0.5, 0.5027, 0.5, 0.4973, 0.5, 0.4893, 0.5, 0.4814, 0.5, 0.4735, 0.5, 0.4657, 0.5, 0.458, 0.5, 0.4505, 0.5, 0.4432, 0.5, 0.4362, 0.5, 0.4294, 0.5, 0.4229, 0.5, 0.4167, 0.5, 0.4108, 0.5, 0.4054, 0.5, 0.4003, 0.5, 0.3956, 0.5, 0.3914, 0.5, 0.3876, 0.5, 0.3843, 0.5, 0.3815, 0.5, 0.3792, 0.5, 0.3774, 0.5, 0.376, 0.5, 0.3753, 0.5, 0.375, 0.5, 0.375, 0.5, 0.875, 0.5, 0.875, 0.5, 0.625, 0.5, 0.625, 0.5, 0.4973, 0.25, 0.4973, 0.5, 0.5027, 0.5, 0.5027, 0.25, 0.375, 0.5, 0.375, 0.5, 0.125, 0.5, 0.125, 0.5, 0.375, 0.5, 0.375, 0.5, 0.125, 0.5, 0.125, 0.5, 0.375, 0.5, 0.375, 0.5, 0.125, 0.5, 0.125, 0.5, 0.375, 0.5, 0.375, 0.5, 0.125, 0.5, 0.125, 0.5, 0.375, 0.5, 0.375, 0.5, 0.125, 0.5, 0.125, 0.5, 0.375, 0.5, 0.375, 0.5, 0.125, 0.5, 0.125, 0.5, 0.375, 0.5, 0.375, 0.5, 0.125, 0.5, 0.125, 0.5, 0.375, 0.5, 0.375, 0.5, 0.125, 0.5, 0.125, 0.5, 0.375, 0.5, 0.375, 0.5, 0.125, 0.5, 0.125, 0.5, 0.375, 0.5, 0.375, 0.5, 0.125, 0.5, 0.125, 0.5, 0.375, 0.5, 0.375, 0.5, 0.125, 0.5, 0.125, 0.5, 0.375, 0.5, 0.375, 0.5, 0.125, 0.5, 0.125, 0.5, 0.375, 0.5, 0.4167, 0.5, 0.4167, 0.25, 0.375, 0.25, 0.4167, 0.5, 0.4229, 0.5, 0.4229, 0.25, 0.4167, 0.25, 0.4229, 0.5, 0.4294, 0.5, 0.4294, 0.25, 0.4229, 0.25, 0.4294, 0.5, 0.4362, 0.5, 0.4362, 0.25, 0.4294, 0.25, 0.4362, 0.5, 0.4432, 0.5, 0.4432, 0.25, 0.4362, 0.25, 0.4432, 0.5, 0.4505, 0.5, 0.4505, 0.25, 0.4432, 0.25, 0.4505, 0.5, 0.458, 0.5, 0.458, 0.25, 0.4505, 0.25, 0.458, 0.5, 0.4657, 0.5, 0.4657, 0.25, 0.458, 0.25, 0.4657, 0.5, 0.4735, 0.5, 0.4735, 0.25, 0.4657, 0.25, 0.4735, 0.5, 0.4814, 0.5, 0.4814, 0.25, 0.4735, 0.25, 0.4814, 0.5, 0.4893, 0.5, 0.4893, 0.25, 0.4814, 0.25, 0.4893, 0.5, 0.4973, 0.5, 0.4973, 0.25, 0.4893, 0.25, 0.875, 0.5, 0.875, 0.5, 0.625, 0.5, 0.625, 0.5, 0.875, 0.5, 0.875, 0.5, 0.625, 0.5, 0.625, 0.5, 0.875, 0.5, 0.875, 0.5, 0.625, 0.5, 0.625, 0.5, 0.875, 0.5, 0.875, 0.5, 0.625, 0.5, 0.625, 0.5, 0.875, 0.5, 0.875, 0.5, 0.625, 0.5, 0.625, 0.5, 0.875, 0.5, 0.875, 0.5, 0.625, 0.5, 0.625, 0.5, 0.875, 0.5, 0.875, 0.5, 0.625, 0.5, 0.625, 0.5, 0.875, 0.5, 0.875, 0.5, 0.625, 0.5, 0.625, 0.5, 0.875, 0.5, 0.875, 0.5, 0.625, 0.5, 0.625, 0.5, 0.875, 0.5, 0.875, 0.5, 0.625, 0.5, 0.625, 0.5, 0.875, 0.5, 0.875, 0.5, 0.625, 0.5, 0.625, 0.5, 0.875, 0.5, 0.875, 0.5, 0.625, 0.5, 0.625, 0.5, 0.625, 0.25, 0.5833, 0.25, 0.5833, 0.5, 0.625, 0.5, 0.5833, 0.25, 0.5771, 0.25, 0.5771, 0.5, 0.5833, 0.5, 0.5771, 0.25, 0.5706, 0.25, 0.5706, 0.5, 0.5771, 0.5, 0.5706, 0.25, 0.5638, 0.25, 0.5638, 0.5, 0.5706, 0.5, 0.5638, 0.25, 0.5568, 0.25, 0.5568, 0.5, 0.5638, 0.5, 0.5568, 0.25, 0.5495, 0.25, 0.5495, 0.5, 0.5568, 0.5, 0.5495, 0.25, 0.542, 0.25, 0.542, 0.5, 0.5495, 0.5, 0.542, 0.25, 0.5343, 0.25, 0.5343, 0.5, 0.542, 0.5, 0.5343, 0.25, 0.5265, 0.25, 0.5265, 0.5, 0.5343, 0.5, 0.5265, 0.25, 0.5186, 0.25, 0.5186, 0.5, 0.5265, 0.5, 0.5186, 0.25, 0.5107, 0.25, 0.5107, 0.5, 0.5186, 0.5, 0.5107, 0.25, 0.5027, 0.25, 0.5027, 0.5, 0.5107, 0.5, 0.375, 0.5, 0.375, 0.5, 0.125, 0.5, 0.125, 0.5, 0.375, 0.0, 0.375, 0.25, 0.625, 0.25, 0.625, 0.0, 0.375, 0.25, 0.375, 0.5, 0.625, 0.5, 0.625, 0.25, 0.375, 0.5, 0.375, 0.75, 0.625, 0.75, 0.625, 0.5, 0.375, 0.75, 0.375, 1.0, 0.625, 1.0, 0.625, 0.75, 0.125, 0.5, 0.125, 0.75, 0.375, 0.75, 0.375, 0.5, 0.625, 0.5, 0.625, 0.75, 0.875, 0.75, 0.875, 0.5, 0.375, 0.0, 0.375, 0.25, 0.625, 0.25, 0.625, 0.0, 0.375, 0.25, 0.375, 0.5, 0.625, 0.5, 0.625, 0.25, 0.375, 0.5, 0.375, 0.75, 0.625, 0.75, 0.625, 0.5, 0.375, 0.75, 0.375, 1.0, 0.625, 1.0, 0.625, 0.75, 0.125, 0.5, 0.125, 0.75, 0.375, 0.75, 0.375, 0.5, 0.625, 0.5, 0.625, 0.75, 0.875, 0.75, 0.875, 0.5, 0.125, 0.5, 0.125, 0.75, 0.375, 0.75, 0.375, 0.5, 0.125, 0.5, 0.125, 0.75, 0.375, 0.75, 0.375, 0.5, 0.125, 0.5, 0.125, 0.75, 0.375, 0.75, 0.375, 0.5, 0.125, 0.5, 0.125, 0.75, 0.375, 0.75, 0.375, 0.5, 0.125, 0.5, 0.125, 0.75, 0.375, 0.75, 0.375, 0.5, 0.125, 0.5, 0.125, 0.75, 0.375, 0.75, 0.375, 0.5, 0.125, 0.5, 0.125, 0.75, 0.375, 0.75, 0.375, 0.5])
me_cube_001.materials.append(mat_material_001)
me_cube_001.materials.append(mat_material)
me_cube_001.materials.append(mat_material_003)
me_cube_001.materials.append(mat_material_002)
me_cube_001.materials.append(mat_material_004)
me_cube_001.materials.append(mat_material_005)
me_cube_001.materials.append(mat_material_006)
me_cube_001.materials.append(mat_material_007)
me_cube_001.materials.append(mat_material_008)
me_cube_001.materials.append(mat_material_009)
me_cube_001.materials.append(mat_material_010)
me_cube_001.use_mirror_vertex_groups = False
me_cube_001.update()
me_cube_003 = bpy.data.meshes.new('Cube.003')
me_cube_003.from_pydata([(0.7624, 0.8082, 0.7916), (0.7624, 0.8082, 1.156), (-0.8156, 0.8082, 0.7916), (-0.8156, 0.8082, 1.156), (0.7624, 0.6148, 0.7916), (0.7624, 0.6148, 1.156), (-0.8156, 0.6148, 0.7916), (-0.8156, 0.6148, 1.156)], [], [(0, 2, 3, 1), (2, 6, 7, 3), (6, 4, 5, 7), (4, 0, 1, 5), (7, 5, 1, 3)])
me_cube_003.polygons.foreach_set('material_index', [10, 10, 10, 10, 10])
_uv = me_cube_003.uv_layers.new(name='UVMap')
_uv.uv.foreach_set('vector', [0.375, 0.0, 0.375, 0.25, 0.625, 0.25, 0.625, 0.0, 0.375, 0.25, 0.375, 0.5, 0.625, 0.5, 0.625, 0.25, 0.375, 0.5, 0.375, 0.75, 0.625, 0.75, 0.625, 0.5, 0.375, 0.75, 0.375, 1.0, 0.625, 1.0, 0.625, 0.75, 0.625, 0.5, 0.625, 0.75, 0.875, 0.75, 0.875, 0.5])
me_cube_003.materials.append(mat_material_001)
me_cube_003.materials.append(mat_material)
me_cube_003.materials.append(mat_material_003)
me_cube_003.materials.append(mat_material_002)
me_cube_003.materials.append(mat_material_004)
me_cube_003.materials.append(mat_material_005)
me_cube_003.materials.append(mat_material_006)
me_cube_003.materials.append(mat_material_007)
me_cube_003.materials.append(mat_material_008)
me_cube_003.materials.append(mat_material_009)
me_cube_003.materials.append(mat_material_010)
me_cube_003.use_mirror_vertex_groups = False
me_cube_003.update()
me_cube_004 = bpy.data.meshes.new('Cube.004')
me_cube_004.from_pydata([(0.7624, 0.2316, 0.7916), (0.7624, 0.2316, 1.156), (-0.8156, 0.2316, 0.7916), (-0.8156, 0.2316, 1.156), (0.7624, 0.0383, 0.7916), (0.7624, 0.0383, 1.156), (-0.8156, 0.0383, 0.7916), (-0.8156, 0.0383, 1.156)], [], [(0, 2, 3, 1), (2, 6, 7, 3), (6, 4, 5, 7), (4, 0, 1, 5), (7, 5, 1, 3)])
me_cube_004.polygons.foreach_set('material_index', [7, 7, 7, 7, 7])
_uv = me_cube_004.uv_layers.new(name='UVMap')
_uv.uv.foreach_set('vector', [0.375, 0.0, 0.375, 0.25, 0.625, 0.25, 0.625, 0.0, 0.375, 0.25, 0.375, 0.5, 0.625, 0.5, 0.625, 0.25, 0.375, 0.5, 0.375, 0.75, 0.625, 0.75, 0.625, 0.5, 0.375, 0.75, 0.375, 1.0, 0.625, 1.0, 0.625, 0.75, 0.625, 0.5, 0.625, 0.75, 0.875, 0.75, 0.875, 0.5])
me_cube_004.materials.append(mat_material_001)
me_cube_004.materials.append(mat_material)
me_cube_004.materials.append(mat_material_003)
me_cube_004.materials.append(mat_material_002)
me_cube_004.materials.append(mat_material_004)
me_cube_004.materials.append(mat_material_005)
me_cube_004.materials.append(mat_material_006)
me_cube_004.materials.append(mat_material_007)
me_cube_004.materials.append(mat_material_008)
me_cube_004.materials.append(mat_material_009)
me_cube_004.materials.append(mat_material_010)
me_cube_004.use_mirror_vertex_groups = False
me_cube_004.update()
me_cube_005 = bpy.data.meshes.new('Cube.005')
me_cube_005.from_pydata([(0.7624, 0.2316, 0.7916), (0.7624, 0.2316, 1.156), (-0.8156, 0.2316, 0.7916), (-0.8156, 0.2316, 1.156), (0.7624, 0.0383, 0.7916), (0.7624, 0.0383, 1.156), (-0.8156, 0.0383, 0.7916), (-0.8156, 0.0383, 1.156)], [], [(0, 2, 3, 1), (2, 6, 7, 3), (6, 4, 5, 7), (4, 0, 1, 5), (7, 5, 1, 3)])
me_cube_005.polygons.foreach_set('material_index', [7, 7, 7, 7, 7])
_uv = me_cube_005.uv_layers.new(name='UVMap')
_uv.uv.foreach_set('vector', [0.375, 0.0, 0.375, 0.25, 0.625, 0.25, 0.625, 0.0, 0.375, 0.25, 0.375, 0.5, 0.625, 0.5, 0.625, 0.25, 0.375, 0.5, 0.375, 0.75, 0.625, 0.75, 0.625, 0.5, 0.375, 0.75, 0.375, 1.0, 0.625, 1.0, 0.625, 0.75, 0.625, 0.5, 0.625, 0.75, 0.875, 0.75, 0.875, 0.5])
me_cube_005.materials.append(mat_material_011)
me_cube_005.materials.append(mat_material_012)
me_cube_005.materials.append(mat_material_013)
me_cube_005.materials.append(mat_material_014)
me_cube_005.materials.append(mat_material_015)
me_cube_005.materials.append(mat_material_016)
me_cube_005.materials.append(mat_material_017)
me_cube_005.materials.append(mat_material_018)
me_cube_005.materials.append(mat_material_019)
me_cube_005.materials.append(mat_material_020)
me_cube_005.materials.append(mat_material_021)
me_cube_005.use_mirror_vertex_groups = False
me_cube_005.update()
me_cube_006 = bpy.data.meshes.new('Cube.006')
me_cube_006.from_pydata([(0.7624, 0.8082, 0.7916), (0.7624, 0.8082, 1.156), (-0.8156, 0.8082, 0.7916), (-0.8156, 0.8082, 1.156), (0.7624, 0.6148, 0.7916), (0.7624, 0.6148, 1.156), (-0.8156, 0.6148, 0.7916), (-0.8156, 0.6148, 1.156)], [], [(0, 2, 3, 1), (2, 6, 7, 3), (6, 4, 5, 7), (4, 0, 1, 5), (7, 5, 1, 3)])
me_cube_006.polygons.foreach_set('material_index', [10, 10, 10, 10, 10])
_uv = me_cube_006.uv_layers.new(name='UVMap')
_uv.uv.foreach_set('vector', [0.375, 0.0, 0.375, 0.25, 0.625, 0.25, 0.625, 0.0, 0.375, 0.25, 0.375, 0.5, 0.625, 0.5, 0.625, 0.25, 0.375, 0.5, 0.375, 0.75, 0.625, 0.75, 0.625, 0.5, 0.375, 0.75, 0.375, 1.0, 0.625, 1.0, 0.625, 0.75, 0.625, 0.5, 0.625, 0.75, 0.875, 0.75, 0.875, 0.5])
me_cube_006.materials.append(mat_material_011)
me_cube_006.materials.append(mat_material_012)
me_cube_006.materials.append(mat_material_013)
me_cube_006.materials.append(mat_material_014)
me_cube_006.materials.append(mat_material_015)
me_cube_006.materials.append(mat_material_016)
me_cube_006.materials.append(mat_material_017)
me_cube_006.materials.append(mat_material_018)
me_cube_006.materials.append(mat_material_019)
me_cube_006.materials.append(mat_material_020)
me_cube_006.materials.append(mat_material_021)
me_cube_006.use_mirror_vertex_groups = False
me_cube_006.update()
me_cube_007 = bpy.data.meshes.new('Cube.007')
me_cube_007.from_pydata([(0.7624, 0.8082, 0.7916), (0.7624, 0.8082, 1.156), (-0.8156, 0.8082, 0.7916), (-0.8156, 0.8082, 1.156), (0.7624, 0.6148, 0.7916), (0.7624, 0.6148, 1.156), (-0.8156, 0.6148, 0.7916), (-0.8156, 0.6148, 1.156)], [], [(0, 2, 3, 1), (2, 6, 7, 3), (6, 4, 5, 7), (4, 0, 1, 5), (7, 5, 1, 3)])
me_cube_007.polygons.foreach_set('material_index', [10, 10, 10, 10, 10])
_uv = me_cube_007.uv_layers.new(name='UVMap')
_uv.uv.foreach_set('vector', [0.375, 0.0, 0.375, 0.25, 0.625, 0.25, 0.625, 0.0, 0.375, 0.25, 0.375, 0.5, 0.625, 0.5, 0.625, 0.25, 0.375, 0.5, 0.375, 0.75, 0.625, 0.75, 0.625, 0.5, 0.375, 0.75, 0.375, 1.0, 0.625, 1.0, 0.625, 0.75, 0.625, 0.5, 0.625, 0.75, 0.875, 0.75, 0.875, 0.5])
me_cube_007.materials.append(mat_material_022)
me_cube_007.materials.append(mat_material_023)
me_cube_007.materials.append(mat_material_024)
me_cube_007.materials.append(mat_material_025)
me_cube_007.materials.append(mat_material_026)
me_cube_007.materials.append(mat_material_027)
me_cube_007.materials.append(mat_material_028)
me_cube_007.materials.append(mat_material_029)
me_cube_007.materials.append(mat_material_030)
me_cube_007.materials.append(mat_material_031)
me_cube_007.materials.append(mat_material_032)
me_cube_007.use_mirror_vertex_groups = False
me_cube_007.update()
me_cube_008 = bpy.data.meshes.new('Cube.008')
me_cube_008.from_pydata([(0.7624, 0.2316, 0.7916), (0.7624, 0.2316, 1.156), (-0.8156, 0.2316, 0.7916), (-0.8156, 0.2316, 1.156), (0.7624, 0.0383, 0.7916), (0.7624, 0.0383, 1.156), (-0.8156, 0.0383, 0.7916), (-0.8156, 0.0383, 1.156)], [], [(0, 2, 3, 1), (2, 6, 7, 3), (6, 4, 5, 7), (4, 0, 1, 5), (7, 5, 1, 3)])
me_cube_008.polygons.foreach_set('material_index', [7, 7, 7, 7, 7])
_uv = me_cube_008.uv_layers.new(name='UVMap')
_uv.uv.foreach_set('vector', [0.375, 0.0, 0.375, 0.25, 0.625, 0.25, 0.625, 0.0, 0.375, 0.25, 0.375, 0.5, 0.625, 0.5, 0.625, 0.25, 0.375, 0.5, 0.375, 0.75, 0.625, 0.75, 0.625, 0.5, 0.375, 0.75, 0.375, 1.0, 0.625, 1.0, 0.625, 0.75, 0.625, 0.5, 0.625, 0.75, 0.875, 0.75, 0.875, 0.5])
me_cube_008.materials.append(mat_material_033)
me_cube_008.materials.append(mat_material_034)
me_cube_008.materials.append(mat_material_035)
me_cube_008.materials.append(mat_material_036)
me_cube_008.materials.append(mat_material_037)
me_cube_008.materials.append(mat_material_038)
me_cube_008.materials.append(mat_material_039)
me_cube_008.materials.append(mat_material_040)
me_cube_008.materials.append(mat_material_041)
me_cube_008.materials.append(mat_material_042)
me_cube_008.materials.append(mat_material_043)
me_cube_008.use_mirror_vertex_groups = False
me_cube_008.update()
me_cube_009 = bpy.data.meshes.new('Cube.009')
me_cube_009.from_pydata([(0.7624, 0.8082, 0.7916), (0.7624, 0.8082, 1.156), (-0.8156, 0.8082, 0.7916), (-0.8156, 0.8082, 1.156), (0.7624, 0.6148, 0.7916), (0.7624, 0.6148, 1.156), (-0.8156, 0.6148, 0.7916), (-0.8156, 0.6148, 1.156)], [], [(0, 2, 3, 1), (2, 6, 7, 3), (6, 4, 5, 7), (4, 0, 1, 5), (7, 5, 1, 3)])
me_cube_009.polygons.foreach_set('material_index', [10, 10, 10, 10, 10])
_uv = me_cube_009.uv_layers.new(name='UVMap')
_uv.uv.foreach_set('vector', [0.375, 0.0, 0.375, 0.25, 0.625, 0.25, 0.625, 0.0, 0.375, 0.25, 0.375, 0.5, 0.625, 0.5, 0.625, 0.25, 0.375, 0.5, 0.375, 0.75, 0.625, 0.75, 0.625, 0.5, 0.375, 0.75, 0.375, 1.0, 0.625, 1.0, 0.625, 0.75, 0.625, 0.5, 0.625, 0.75, 0.875, 0.75, 0.875, 0.5])
me_cube_009.materials.append(mat_material_033)
me_cube_009.materials.append(mat_material_034)
me_cube_009.materials.append(mat_material_035)
me_cube_009.materials.append(mat_material_036)
me_cube_009.materials.append(mat_material_037)
me_cube_009.materials.append(mat_material_038)
me_cube_009.materials.append(mat_material_039)
me_cube_009.materials.append(mat_material_040)
me_cube_009.materials.append(mat_material_041)
me_cube_009.materials.append(mat_material_042)
me_cube_009.materials.append(mat_material_043)
me_cube_009.use_mirror_vertex_groups = False
me_cube_009.update()
me_cube_010 = bpy.data.meshes.new('Cube.010')
me_cube_010.from_pydata([(0.7624, 0.2316, 0.7916), (0.7624, 0.2316, 1.156), (-0.8156, 0.2316, 0.7916), (-0.8156, 0.2316, 1.156), (0.7624, 0.0383, 0.7916), (0.7624, 0.0383, 1.156), (-0.8156, 0.0383, 0.7916), (-0.8156, 0.0383, 1.156)], [], [(0, 2, 3, 1), (2, 6, 7, 3), (6, 4, 5, 7), (4, 0, 1, 5), (7, 5, 1, 3)])
me_cube_010.polygons.foreach_set('material_index', [7, 7, 7, 7, 7])
_uv = me_cube_010.uv_layers.new(name='UVMap')
_uv.uv.foreach_set('vector', [0.375, 0.0, 0.375, 0.25, 0.625, 0.25, 0.625, 0.0, 0.375, 0.25, 0.375, 0.5, 0.625, 0.5, 0.625, 0.25, 0.375, 0.5, 0.375, 0.75, 0.625, 0.75, 0.625, 0.5, 0.375, 0.75, 0.375, 1.0, 0.625, 1.0, 0.625, 0.75, 0.625, 0.5, 0.625, 0.75, 0.875, 0.75, 0.875, 0.5])
me_cube_010.materials.append(mat_material_022)
me_cube_010.materials.append(mat_material_023)
me_cube_010.materials.append(mat_material_024)
me_cube_010.materials.append(mat_material_025)
me_cube_010.materials.append(mat_material_026)
me_cube_010.materials.append(mat_material_027)
me_cube_010.materials.append(mat_material_028)
me_cube_010.materials.append(mat_material_029)
me_cube_010.materials.append(mat_material_030)
me_cube_010.materials.append(mat_material_031)
me_cube_010.materials.append(mat_material_032)
me_cube_010.use_mirror_vertex_groups = False
me_cube_010.update()

# ---- objects
ob_cube_001 = bpy.data.objects.new('Cube.001', me_cube_001)
ob_cube_003 = bpy.data.objects.new('Cube.003', me_cube_003)
ob_cube_004 = bpy.data.objects.new('Cube.004', me_cube_004)
ob_cube_002 = bpy.data.objects.new('Cube.002', me_cube_005)
ob_cube_005 = bpy.data.objects.new('Cube.005', me_cube_006)
ob_cube_006 = bpy.data.objects.new('Cube.006', me_cube_007)
ob_cube_007 = bpy.data.objects.new('Cube.007', me_cube_008)
ob_cube_008 = bpy.data.objects.new('Cube.008', me_cube_009)
ob_cube_009 = bpy.data.objects.new('Cube.009', me_cube_010)

# ---- transforms, parenting, visibility, modifiers, constraints
ob_cube_001.location = (0.0, 0.0, 0.0)
ob_cube_001.scale = (1.0, -0.7582, 0.3961)
ob_cube_001.lock_rotations_4d = False
ob_cube_001.empty_display_type = 'ARROWS'
ob_cube_001.lineart.crease_threshold = 0.0
ob_cube_003.location = (0.0, 0.0, 0.0)
ob_cube_003.scale = (1.0, -0.7582, 0.3961)
ob_cube_003.lock_rotations_4d = False
ob_cube_003.empty_display_type = 'ARROWS'
ob_cube_003.lineart.crease_threshold = 0.0
ob_cube_004.location = (0.0, 0.0, 0.0)
ob_cube_004.scale = (1.0, -0.7582, 0.3961)
ob_cube_004.lock_rotations_4d = False
ob_cube_004.empty_display_type = 'ARROWS'
ob_cube_004.lineart.crease_threshold = 0.0
ob_cube_002.location = (0.0, 0.8293, 0.0)
ob_cube_002.scale = (1.0, -0.7582, 0.3961)
ob_cube_002.lock_rotations_4d = False
ob_cube_002.empty_display_type = 'ARROWS'
ob_cube_002.lineart.crease_threshold = 0.0
ob_cube_005.location = (0.0, 0.8293, 0.0)
ob_cube_005.scale = (1.0, -0.7582, 0.3961)
ob_cube_005.lock_rotations_4d = False
ob_cube_005.empty_display_type = 'ARROWS'
ob_cube_005.lineart.crease_threshold = 0.0
ob_cube_006.location = (0.0, 2.469, 0.0)
ob_cube_006.scale = (1.0, -0.7582, 0.3961)
ob_cube_006.lock_rotations_4d = False
ob_cube_006.empty_display_type = 'ARROWS'
ob_cube_006.lineart.crease_threshold = 0.0
ob_cube_007.location = (0.0, 1.64, 0.0)
ob_cube_007.scale = (1.0, -0.7582, 0.3961)
ob_cube_007.lock_rotations_4d = False
ob_cube_007.empty_display_type = 'ARROWS'
ob_cube_007.lineart.crease_threshold = 0.0
ob_cube_008.location = (0.0, 1.64, 0.0)
ob_cube_008.scale = (1.0, -0.7582, 0.3961)
ob_cube_008.lock_rotations_4d = False
ob_cube_008.empty_display_type = 'ARROWS'
ob_cube_008.lineart.crease_threshold = 0.0
ob_cube_009.location = (0.0, 2.469, 0.0)
ob_cube_009.scale = (1.0, -0.7582, 0.3961)
ob_cube_009.lock_rotations_4d = False
ob_cube_009.empty_display_type = 'ARROWS'
ob_cube_009.lineart.crease_threshold = 0.0

# ---- collection membership
col_collection.objects.link(ob_cube_001)
col_collection.objects.link(ob_cube_003)
col_collection.objects.link(ob_cube_004)
col_collection.objects.link(ob_cube_002)
col_collection.objects.link(ob_cube_005)
col_collection.objects.link(ob_cube_006)
col_collection.objects.link(ob_cube_007)
col_collection.objects.link(ob_cube_008)
col_collection.objects.link(ob_cube_009)

# ---- scene / render settings (as saved in the file)
scene.frame_start = 1; scene.frame_end = 250; scene.frame_set(1)
scene.render.engine = 'BLENDER_EEVEE_NEXT'
bpy.context.view_layer.update()

# ---- added for rendering (the .blend has no active camera and no usable light): camera, sun
cam_auto = bpy.data.cameras.new('AutoCamera')
cam_auto.lens = 50.0
cam_auto.sensor_width = 36.0
cam_auto.clip_end = 1000.0
ob_auto_camera = bpy.data.objects.new('AutoCamera', cam_auto)
scene.collection.objects.link(ob_auto_camera)
ob_auto_camera.location = (4.54888, -4.64023, 3.83479)
ob_auto_camera.rotation_euler = (1.09748, -7.21219e-08, 0.694738)
scene.camera = ob_auto_camera
light_auto_sun = bpy.data.lights.new('AutoSun', 'SUN')
light_auto_sun.energy = 3.0
light_auto_sun.angle = 0.0523599
ob_auto_sun = bpy.data.objects.new('AutoSun', light_auto_sun)
scene.collection.objects.link(ob_auto_sun)
ob_auto_sun.rotation_euler = (0.872665, 0.174533, 0.523599)
bpy.context.view_layer.update()
